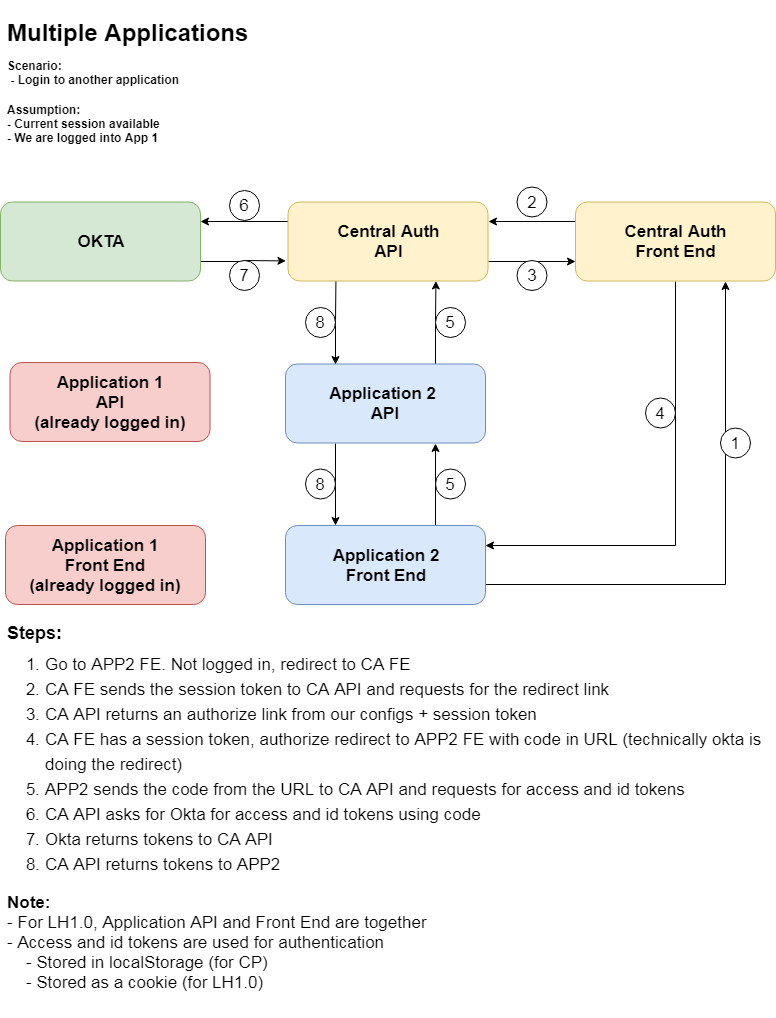

The diagram above was exported from draw.io. Its source (the exported page's mxGraphModel, read from the mxfile embedded in the PNG):
<mxGraphModel dx="759" dy="1643" grid="1" gridSize="10" guides="1" tooltips="1" connect="1" arrows="1" fold="1" page="1" pageScale="1" pageWidth="850" pageHeight="1100" math="0" shadow="0">
  <root>
    <mxCell id="0" />
    <mxCell id="1" parent="0" />
    <mxCell id="lOrRoKTqho6LmHlougoz-14" value="&lt;h1&gt;Multiple Applications&lt;/h1&gt;" style="text;html=1;resizable=0;points=[];autosize=1;align=left;verticalAlign=top;spacingTop=-4;" parent="1" vertex="1">
      <mxGeometry x="40" y="-1080" width="260" height="50" as="geometry" />
    </mxCell>
    <mxCell id="lOrRoKTqho6LmHlougoz-15" value="&lt;h4&gt;Scenario:&lt;br&gt;&amp;nbsp;- Login to another application&lt;/h4&gt;&lt;h4&gt;Assumption:&lt;br&gt;- Current session available&lt;br&gt;- We are logged into App 1&lt;/h4&gt;" style="text;html=1;resizable=0;points=[];autosize=1;align=left;verticalAlign=top;spacingTop=-4;" parent="1" vertex="1">
      <mxGeometry x="40" y="-1040" width="190" height="120" as="geometry" />
    </mxCell>
    <mxCell id="lOrRoKTqho6LmHlougoz-151" style="edgeStyle=orthogonalEdgeStyle;rounded=0;orthogonalLoop=1;jettySize=auto;html=1;exitX=0.75;exitY=0;exitDx=0;exitDy=0;entryX=0.75;entryY=1;entryDx=0;entryDy=0;fontSize=17;" parent="1" source="lOrRoKTqho6LmHlougoz-21" edge="1">
      <mxGeometry relative="1" as="geometry">
        <mxPoint x="470.42857142857156" y="-799.5714285714284" as="targetPoint" />
      </mxGeometry>
    </mxCell>
    <mxCell id="lOrRoKTqho6LmHlougoz-153" style="edgeStyle=orthogonalEdgeStyle;rounded=0;orthogonalLoop=1;jettySize=auto;html=1;exitX=0.25;exitY=1;exitDx=0;exitDy=0;entryX=0.25;entryY=0;entryDx=0;entryDy=0;fontSize=17;" parent="1" source="lOrRoKTqho6LmHlougoz-21" target="lOrRoKTqho6LmHlougoz-24" edge="1">
      <mxGeometry relative="1" as="geometry" />
    </mxCell>
    <mxCell id="lOrRoKTqho6LmHlougoz-21" value="&lt;b style=&quot;white-space: normal ; font-size: 17px&quot;&gt;Application 2&amp;nbsp;&lt;br&gt;API&lt;/b&gt;" style="rounded=1;whiteSpace=wrap;html=1;fillColor=#dae8fc;strokeColor=#6c8ebf;" parent="1" vertex="1">
      <mxGeometry x="320" y="-716.5" width="200" height="79" as="geometry" />
    </mxCell>
    <mxCell id="lOrRoKTqho6LmHlougoz-23" value="&lt;span style=&quot;font-family: &amp;#34;helvetica&amp;#34; , &amp;#34;arial&amp;#34; , sans-serif ; font-size: 0px&quot;&gt;%3CmxGraphModel%3E%3Croot%3E%3CmxCell%20id%3D%220%22%2F%3E%3CmxCell%20id%3D%221%22%20parent%3D%220%22%2F%3E%3CmxCell%20id%3D%222%22%20value%3D%22%26lt%3Bb%20style%3D%26quot%3Bwhite-space%3A%20normal%20%3B%20font-size%3A%2017px%26quot%3B%26gt%3BClient%20Portal%26amp%3Bnbsp%3B%26lt%3Bbr%26gt%3BAPI%26lt%3B%2Fb%26gt%3B%22%20style%3D%22rounded%3D1%3BwhiteSpace%3Dwrap%3Bhtml%3D1%3B%22%20vertex%3D%221%22%20parent%3D%221%22%3E%3CmxGeometry%20x%3D%2240%22%20y%3D%22-598%22%20width%3D%22200%22%20height%3D%2279%22%20as%3D%22geometry%22%2F%3E%3C%2FmxCell%3E%3C%2Froot%3E%3C%2FmxGraphModel%3E&lt;/span&gt;" style="text;html=1;resizable=0;points=[];autosize=1;align=left;verticalAlign=top;spacingTop=-4;" parent="1" vertex="1">
      <mxGeometry x="156" y="-486.5" width="20" height="20" as="geometry" />
    </mxCell>
    <mxCell id="lOrRoKTqho6LmHlougoz-147" style="edgeStyle=orthogonalEdgeStyle;rounded=0;orthogonalLoop=1;jettySize=auto;html=1;exitX=1;exitY=0.75;exitDx=0;exitDy=0;entryX=0.75;entryY=1;entryDx=0;entryDy=0;fontSize=17;" parent="1" source="lOrRoKTqho6LmHlougoz-24" target="lOrRoKTqho6LmHlougoz-28" edge="1">
      <mxGeometry relative="1" as="geometry" />
    </mxCell>
    <mxCell id="lOrRoKTqho6LmHlougoz-150" style="edgeStyle=orthogonalEdgeStyle;rounded=0;orthogonalLoop=1;jettySize=auto;html=1;exitX=0.75;exitY=0;exitDx=0;exitDy=0;entryX=0.75;entryY=1;entryDx=0;entryDy=0;fontSize=17;" parent="1" source="lOrRoKTqho6LmHlougoz-24" target="lOrRoKTqho6LmHlougoz-21" edge="1">
      <mxGeometry relative="1" as="geometry" />
    </mxCell>
    <mxCell id="lOrRoKTqho6LmHlougoz-24" value="&lt;b style=&quot;white-space: normal ; font-size: 17px&quot;&gt;Application 2&lt;br&gt;Front End&lt;br&gt;&lt;/b&gt;" style="rounded=1;whiteSpace=wrap;html=1;fillColor=#dae8fc;strokeColor=#6c8ebf;" parent="1" vertex="1">
      <mxGeometry x="320" y="-555" width="200" height="79" as="geometry" />
    </mxCell>
    <mxCell id="lOrRoKTqho6LmHlougoz-148" style="edgeStyle=orthogonalEdgeStyle;rounded=0;orthogonalLoop=1;jettySize=auto;html=1;exitX=0.5;exitY=1;exitDx=0;exitDy=0;entryX=1;entryY=0.25;entryDx=0;entryDy=0;fontSize=17;" parent="1" source="lOrRoKTqho6LmHlougoz-28" target="lOrRoKTqho6LmHlougoz-24" edge="1">
      <mxGeometry relative="1" as="geometry" />
    </mxCell>
    <mxCell id="Uq37Xcy6J89zmpkYiW7R-1" style="edgeStyle=orthogonalEdgeStyle;rounded=0;orthogonalLoop=1;jettySize=auto;html=1;exitX=0;exitY=0.25;exitDx=0;exitDy=0;entryX=1;entryY=0.25;entryDx=0;entryDy=0;" parent="1" source="lOrRoKTqho6LmHlougoz-28" target="lOrRoKTqho6LmHlougoz-160" edge="1">
      <mxGeometry relative="1" as="geometry" />
    </mxCell>
    <mxCell id="lOrRoKTqho6LmHlougoz-28" value="&lt;b style=&quot;font-size: 17px&quot;&gt;Central Auth&lt;br&gt;Front End&lt;/b&gt;" style="rounded=1;whiteSpace=wrap;html=1;fillColor=#fff2cc;strokeColor=#d6b656;" parent="1" vertex="1">
      <mxGeometry x="610" y="-878.5" width="200" height="79" as="geometry" />
    </mxCell>
    <mxCell id="lOrRoKTqho6LmHlougoz-152" style="edgeStyle=orthogonalEdgeStyle;rounded=0;orthogonalLoop=1;jettySize=auto;html=1;exitX=0.25;exitY=1;exitDx=0;exitDy=0;entryX=0.25;entryY=0;entryDx=0;entryDy=0;fontSize=17;" parent="1" target="lOrRoKTqho6LmHlougoz-21" edge="1">
      <mxGeometry relative="1" as="geometry">
        <mxPoint x="370.42857142857156" y="-799.5714285714284" as="sourcePoint" />
      </mxGeometry>
    </mxCell>
    <mxCell id="lOrRoKTqho6LmHlougoz-36" value="&lt;h2&gt;Steps:&lt;/h2&gt;" style="text;html=1;resizable=0;points=[];autosize=1;align=left;verticalAlign=top;spacingTop=-4;" parent="1" vertex="1">
      <mxGeometry x="40" y="-475" width="70" height="50" as="geometry" />
    </mxCell>
    <mxCell id="lOrRoKTqho6LmHlougoz-39" value="&lt;ol style=&quot;line-height: 150%&quot;&gt;&lt;li&gt;Go to APP2 FE. Not logged in, redirect to CA FE&lt;/li&gt;&lt;li&gt;CA FE sends the session token to CA API and requests for the redirect link&lt;/li&gt;&lt;li&gt;CA API returns an authorize link from our configs + session token&lt;br&gt;&lt;/li&gt;&lt;li&gt;CA FE has a session token, authorize redirect to APP2 FE with code in URL (technically okta is doing the redirect)&lt;/li&gt;&lt;li&gt;APP2 sends the code from the URL to CA API and requests for access and id tokens&lt;/li&gt;&lt;li&gt;CA API asks for Okta for access and id tokens using code&lt;/li&gt;&lt;li&gt;Okta returns tokens to CA API&lt;/li&gt;&lt;li&gt;CA API returns tokens to APP2&lt;/li&gt;&lt;/ol&gt;" style="text;strokeColor=none;fillColor=none;html=1;whiteSpace=wrap;verticalAlign=top;overflow=hidden;fontSize=17;spacing=0;spacingTop=0;" parent="1" vertex="1">
      <mxGeometry x="40" y="-450" width="760" height="382" as="geometry" />
    </mxCell>
    <mxCell id="lOrRoKTqho6LmHlougoz-156" style="edgeStyle=orthogonalEdgeStyle;rounded=0;orthogonalLoop=1;jettySize=auto;html=1;exitX=1;exitY=0.75;exitDx=0;exitDy=0;entryX=0;entryY=0.75;entryDx=0;entryDy=0;fontSize=17;" parent="1" source="lOrRoKTqho6LmHlougoz-52" edge="1">
      <mxGeometry relative="1" as="geometry">
        <mxPoint x="320.42857142857156" y="-819.5714285714284" as="targetPoint" />
      </mxGeometry>
    </mxCell>
    <mxCell id="lOrRoKTqho6LmHlougoz-52" value="&lt;span style=&quot;font-size: 17px&quot;&gt;&lt;b&gt;OKTA&lt;/b&gt;&lt;/span&gt;" style="rounded=1;whiteSpace=wrap;html=1;fillColor=#d5e8d4;strokeColor=#82b366;" parent="1" vertex="1">
      <mxGeometry x="35" y="-878.5" width="200" height="79" as="geometry" />
    </mxCell>
    <mxCell id="lOrRoKTqho6LmHlougoz-144" value="&lt;b style=&quot;white-space: normal ; font-size: 17px&quot;&gt;Application 1&lt;br&gt;API&lt;br&gt;&lt;/b&gt;&lt;b style=&quot;font-size: 17px&quot;&gt;(already logged in)&lt;/b&gt;&lt;b style=&quot;white-space: normal ; font-size: 17px&quot;&gt;&lt;br&gt;&lt;/b&gt;" style="rounded=1;whiteSpace=wrap;html=1;fillColor=#f8cecc;strokeColor=#b85450;" parent="1" vertex="1">
      <mxGeometry x="44.5" y="-718" width="200" height="79" as="geometry" />
    </mxCell>
    <mxCell id="lOrRoKTqho6LmHlougoz-145" value="&lt;b style=&quot;white-space: normal ; font-size: 17px&quot;&gt;Application 1&lt;br&gt;Front End&lt;br&gt;&lt;/b&gt;&lt;b style=&quot;font-size: 17px&quot;&gt;(already logged in)&lt;/b&gt;&lt;b style=&quot;white-space: normal ; font-size: 17px&quot;&gt;&lt;br&gt;&lt;/b&gt;" style="rounded=1;whiteSpace=wrap;html=1;fillColor=#f8cecc;strokeColor=#b85450;" parent="1" vertex="1">
      <mxGeometry x="40" y="-555" width="200" height="79" as="geometry" />
    </mxCell>
    <mxCell id="lOrRoKTqho6LmHlougoz-163" style="edgeStyle=orthogonalEdgeStyle;rounded=0;orthogonalLoop=1;jettySize=auto;html=1;exitX=0;exitY=0.25;exitDx=0;exitDy=0;entryX=1;entryY=0.25;entryDx=0;entryDy=0;fontSize=17;" parent="1" source="lOrRoKTqho6LmHlougoz-160" target="lOrRoKTqho6LmHlougoz-52" edge="1">
      <mxGeometry relative="1" as="geometry" />
    </mxCell>
    <mxCell id="Uq37Xcy6J89zmpkYiW7R-2" style="edgeStyle=orthogonalEdgeStyle;rounded=0;orthogonalLoop=1;jettySize=auto;html=1;exitX=1;exitY=0.75;exitDx=0;exitDy=0;entryX=0;entryY=0.75;entryDx=0;entryDy=0;" parent="1" source="lOrRoKTqho6LmHlougoz-160" target="lOrRoKTqho6LmHlougoz-28" edge="1">
      <mxGeometry relative="1" as="geometry" />
    </mxCell>
    <mxCell id="lOrRoKTqho6LmHlougoz-160" value="&lt;b style=&quot;font-size: 17px&quot;&gt;Central Auth&lt;br&gt;API&lt;/b&gt;" style="rounded=1;whiteSpace=wrap;html=1;fillColor=#fff2cc;strokeColor=#d6b656;" parent="1" vertex="1">
      <mxGeometry x="322.5" y="-878.5" width="200" height="79" as="geometry" />
    </mxCell>
    <mxCell id="lOrRoKTqho6LmHlougoz-164" value="8" style="ellipse;whiteSpace=wrap;html=1;aspect=fixed;fontSize=17;" parent="1" vertex="1">
      <mxGeometry x="340" y="-611.5" width="30" height="30" as="geometry" />
    </mxCell>
    <mxCell id="lOrRoKTqho6LmHlougoz-167" value="1" style="ellipse;whiteSpace=wrap;html=1;aspect=fixed;fontSize=17;" parent="1" vertex="1">
      <mxGeometry x="755" y="-652.5" width="30" height="30" as="geometry" />
    </mxCell>
    <mxCell id="lOrRoKTqho6LmHlougoz-168" value="7" style="ellipse;whiteSpace=wrap;html=1;aspect=fixed;fontSize=17;" parent="1" vertex="1">
      <mxGeometry x="264" y="-820" width="30" height="30" as="geometry" />
    </mxCell>
    <mxCell id="lOrRoKTqho6LmHlougoz-169" value="3" style="ellipse;whiteSpace=wrap;html=1;aspect=fixed;fontSize=17;" parent="1" vertex="1">
      <mxGeometry x="551.5" y="-820" width="30" height="30" as="geometry" />
    </mxCell>
    <mxCell id="lOrRoKTqho6LmHlougoz-170" value="2" style="ellipse;whiteSpace=wrap;html=1;aspect=fixed;fontSize=17;" parent="1" vertex="1">
      <mxGeometry x="551.5" y="-893.5" width="30" height="30" as="geometry" />
    </mxCell>
    <mxCell id="lOrRoKTqho6LmHlougoz-171" value="4" style="ellipse;whiteSpace=wrap;html=1;aspect=fixed;fontSize=17;" parent="1" vertex="1">
      <mxGeometry x="680" y="-682.5" width="30" height="30" as="geometry" />
    </mxCell>
    <mxCell id="lOrRoKTqho6LmHlougoz-172" value="5" style="ellipse;whiteSpace=wrap;html=1;aspect=fixed;fontSize=17;" parent="1" vertex="1">
      <mxGeometry x="470" y="-611.5" width="30" height="30" as="geometry" />
    </mxCell>
    <mxCell id="lOrRoKTqho6LmHlougoz-177" value="8" style="ellipse;whiteSpace=wrap;html=1;aspect=fixed;fontSize=17;" parent="1" vertex="1">
      <mxGeometry x="340" y="-773" width="30" height="30" as="geometry" />
    </mxCell>
    <mxCell id="Uq37Xcy6J89zmpkYiW7R-5" value="5" style="ellipse;whiteSpace=wrap;html=1;aspect=fixed;fontSize=17;" parent="1" vertex="1">
      <mxGeometry x="470" y="-773" width="30" height="30" as="geometry" />
    </mxCell>
    <mxCell id="Uq37Xcy6J89zmpkYiW7R-6" value="6" style="ellipse;whiteSpace=wrap;html=1;aspect=fixed;fontSize=17;" parent="1" vertex="1">
      <mxGeometry x="264" y="-890" width="30" height="30" as="geometry" />
    </mxCell>
    <mxCell id="KMS0-fUE4X51grYoxKai-1" value="&lt;b&gt;Note:&lt;/b&gt;&lt;br&gt;- For LH1.0, Application API and Front End are together&lt;br&gt;- Access and id tokens are used for authentication&lt;br&gt;&amp;nbsp; &amp;nbsp; - Stored in localStorage (for CP)&lt;br&gt;&amp;nbsp; &amp;nbsp; - Stored as a cookie (for LH1.0)" style="text;html=1;resizable=0;points=[];autosize=1;align=left;verticalAlign=top;spacingTop=-4;fontSize=17;" vertex="1" parent="1">
      <mxGeometry x="40" y="-190" width="440" height="100" as="geometry" />
    </mxCell>
  </root>
</mxGraphModel>